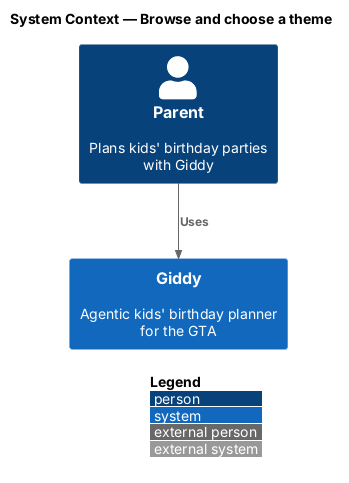

The diagram above was rendered by PlantUML. Its source (embedded in the PNG):
@startuml
!include <C4/C4_Context>
LAYOUT_WITH_LEGEND()
title System Context — Browse and choose a theme

Person(parent, "Parent", "Plans kids' birthday parties with Giddy")
System(giddy, "Giddy", "Agentic kids' birthday planner for the GTA")

Rel(parent, giddy, "Uses")
@enduml